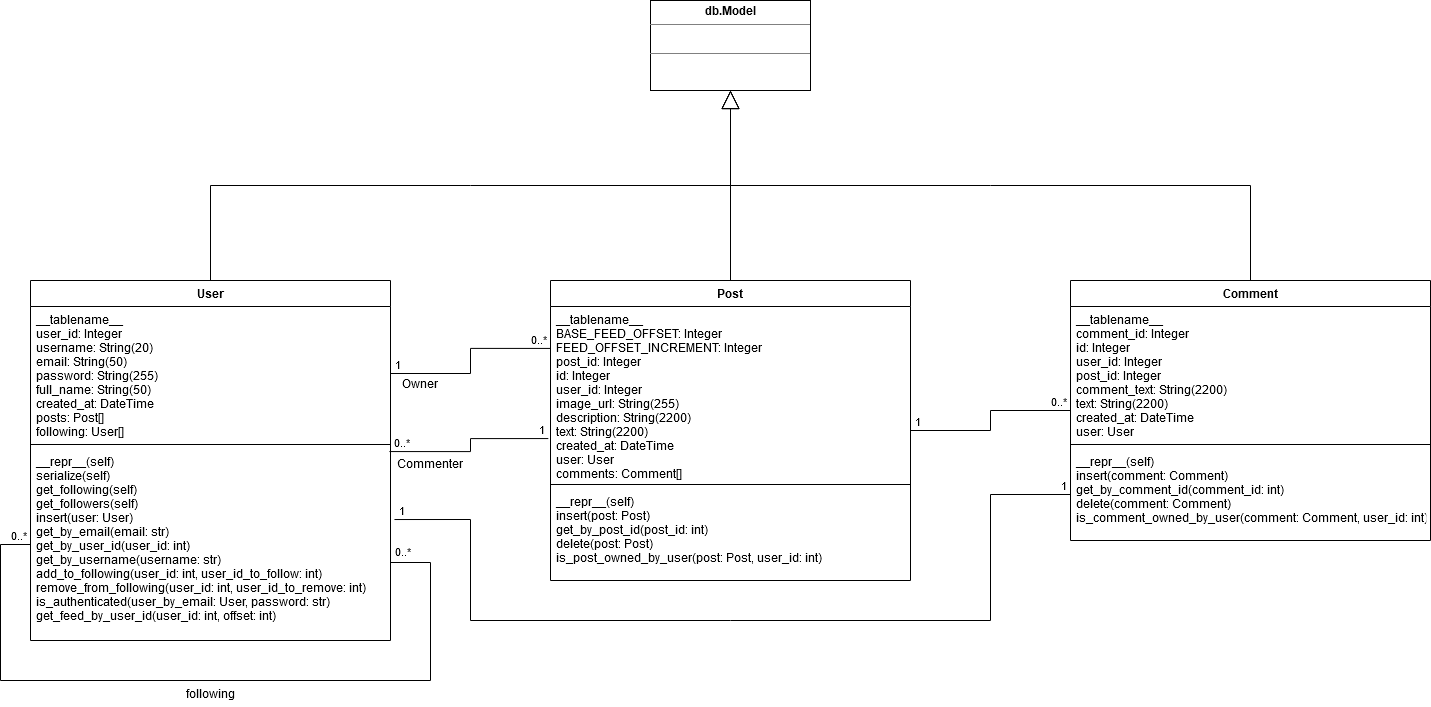

The diagram above was exported from draw.io. Its source (the exported page's mxGraphModel, read from the mxfile embedded in the PNG):
<mxGraphModel dx="1315" dy="754" grid="1" gridSize="10" guides="1" tooltips="1" connect="1" arrows="1" fold="1" page="1" pageScale="1" pageWidth="1700" pageHeight="1100" math="0" shadow="0">
  <root>
    <mxCell id="WIyWlLk6GJQsqaUBKTNV-0" />
    <mxCell id="WIyWlLk6GJQsqaUBKTNV-1" parent="WIyWlLk6GJQsqaUBKTNV-0" />
    <mxCell id="UpYc5QCX1oH32lssTBX0-0" value="&lt;p style=&quot;margin: 0px ; margin-top: 4px ; text-align: center&quot;&gt;&lt;b&gt;db.Model&lt;/b&gt;&lt;/p&gt;&lt;hr size=&quot;1&quot;&gt;&lt;p style=&quot;margin: 0px ; margin-left: 4px&quot;&gt;&lt;br&gt;&lt;/p&gt;&lt;hr size=&quot;1&quot;&gt;&lt;p style=&quot;margin: 0px ; margin-left: 4px&quot;&gt;&lt;br&gt;&lt;/p&gt;" style="verticalAlign=top;align=left;overflow=fill;fontSize=12;fontFamily=Helvetica;html=1;" parent="WIyWlLk6GJQsqaUBKTNV-1" vertex="1">
      <mxGeometry x="770" y="70" width="160" height="90" as="geometry" />
    </mxCell>
    <mxCell id="UpYc5QCX1oH32lssTBX0-1" value="User" style="swimlane;fontStyle=1;align=center;verticalAlign=top;childLayout=stackLayout;horizontal=1;startSize=26;horizontalStack=0;resizeParent=1;resizeParentMax=0;resizeLast=0;collapsible=1;marginBottom=0;" parent="WIyWlLk6GJQsqaUBKTNV-1" vertex="1">
      <mxGeometry x="150" y="350" width="360" height="360" as="geometry" />
    </mxCell>
    <mxCell id="UpYc5QCX1oH32lssTBX0-2" value="__tablename__&#10;user_id: Integer&#10;username: String(20)&#10;email: String(50)&#10;password: String(255)&#10;full_name: String(50)&#10;created_at: DateTime&#10;posts: Post[]&#10;following: User[]" style="text;strokeColor=none;fillColor=none;align=left;verticalAlign=top;spacingLeft=4;spacingRight=4;overflow=hidden;rotatable=0;points=[[0,0.5],[1,0.5]];portConstraint=eastwest;" parent="UpYc5QCX1oH32lssTBX0-1" vertex="1">
      <mxGeometry y="26" width="360" height="134" as="geometry" />
    </mxCell>
    <mxCell id="UpYc5QCX1oH32lssTBX0-3" value="" style="line;strokeWidth=1;fillColor=none;align=left;verticalAlign=middle;spacingTop=-1;spacingLeft=3;spacingRight=3;rotatable=0;labelPosition=right;points=[];portConstraint=eastwest;" parent="UpYc5QCX1oH32lssTBX0-1" vertex="1">
      <mxGeometry y="160" width="360" height="8" as="geometry" />
    </mxCell>
    <mxCell id="UpYc5QCX1oH32lssTBX0-4" value="__repr__(self)&#10;serialize(self)&#10;get_following(self)&#10;get_followers(self)&#10;insert(user: User)&#10;get_by_email(email: str)&#10;get_by_user_id(user_id: int)&#10;get_by_username(username: str)&#10;add_to_following(user_id: int, user_id_to_follow: int)&#10;remove_from_following(user_id: int, user_id_to_remove: int)&#10;is_authenticated(user_by_email: User, password: str)&#10;get_feed_by_user_id(user_id: int, offset: int)" style="text;strokeColor=none;fillColor=none;align=left;verticalAlign=top;spacingLeft=4;spacingRight=4;overflow=hidden;rotatable=0;points=[[0,0.5],[1,0.5]];portConstraint=eastwest;" parent="UpYc5QCX1oH32lssTBX0-1" vertex="1">
      <mxGeometry y="168" width="360" height="192" as="geometry" />
    </mxCell>
    <mxCell id="UpYc5QCX1oH32lssTBX0-33" value="" style="endArrow=none;html=1;edgeStyle=orthogonalEdgeStyle;exitX=0;exitY=0.5;exitDx=0;exitDy=0;entryX=1;entryY=0.604;entryDx=0;entryDy=0;entryPerimeter=0;arcSize=0;" parent="UpYc5QCX1oH32lssTBX0-1" source="UpYc5QCX1oH32lssTBX0-4" target="UpYc5QCX1oH32lssTBX0-4" edge="1">
      <mxGeometry relative="1" as="geometry">
        <mxPoint x="160" y="510" as="sourcePoint" />
        <mxPoint x="320" y="510" as="targetPoint" />
        <Array as="points">
          <mxPoint x="-30" y="264" />
          <mxPoint x="-30" y="400" />
          <mxPoint x="400" y="400" />
          <mxPoint x="400" y="282" />
          <mxPoint x="360" y="282" />
        </Array>
      </mxGeometry>
    </mxCell>
    <mxCell id="UpYc5QCX1oH32lssTBX0-34" value="0..*&amp;nbsp;" style="edgeLabel;resizable=0;html=1;align=right;verticalAlign=bottom;" parent="UpYc5QCX1oH32lssTBX0-33" connectable="0" vertex="1">
      <mxGeometry x="-1" relative="1" as="geometry" />
    </mxCell>
    <mxCell id="UpYc5QCX1oH32lssTBX0-35" value="&amp;nbsp;0..*" style="edgeLabel;resizable=0;html=1;align=left;verticalAlign=bottom;" parent="UpYc5QCX1oH32lssTBX0-33" connectable="0" vertex="1">
      <mxGeometry x="1" relative="1" as="geometry">
        <mxPoint y="-4" as="offset" />
      </mxGeometry>
    </mxCell>
    <mxCell id="UpYc5QCX1oH32lssTBX0-6" value="" style="endArrow=block;endSize=16;endFill=0;html=1;exitX=0.5;exitY=0;exitDx=0;exitDy=0;entryX=0.5;entryY=1;entryDx=0;entryDy=0;edgeStyle=elbowEdgeStyle;elbow=vertical;jumpSize=5;ignoreEdge=0;startFill=1;fixDash=0;bendable=1;movable=1;arcSize=0;" parent="WIyWlLk6GJQsqaUBKTNV-1" source="UpYc5QCX1oH32lssTBX0-1" target="UpYc5QCX1oH32lssTBX0-0" edge="1">
      <mxGeometry width="160" relative="1" as="geometry">
        <mxPoint x="760" y="120" as="sourcePoint" />
        <mxPoint x="920" y="120" as="targetPoint" />
      </mxGeometry>
    </mxCell>
    <mxCell id="UpYc5QCX1oH32lssTBX0-7" value="Comment" style="swimlane;fontStyle=1;align=center;verticalAlign=top;childLayout=stackLayout;horizontal=1;startSize=26;horizontalStack=0;resizeParent=1;resizeParentMax=0;resizeLast=0;collapsible=1;marginBottom=0;" parent="WIyWlLk6GJQsqaUBKTNV-1" vertex="1">
      <mxGeometry x="1190" y="350" width="360" height="260" as="geometry" />
    </mxCell>
    <mxCell id="UpYc5QCX1oH32lssTBX0-8" value="__tablename__&#10;comment_id: Integer&#10;id: Integer&#10;user_id: Integer&#10;post_id: Integer&#10;comment_text: String(2200)&#10;text: String(2200)&#10;created_at: DateTime&#10;user: User" style="text;strokeColor=none;fillColor=none;align=left;verticalAlign=top;spacingLeft=4;spacingRight=4;overflow=hidden;rotatable=0;points=[[0,0.5],[1,0.5]];portConstraint=eastwest;" parent="UpYc5QCX1oH32lssTBX0-7" vertex="1">
      <mxGeometry y="26" width="360" height="134" as="geometry" />
    </mxCell>
    <mxCell id="UpYc5QCX1oH32lssTBX0-9" value="" style="line;strokeWidth=1;fillColor=none;align=left;verticalAlign=middle;spacingTop=-1;spacingLeft=3;spacingRight=3;rotatable=0;labelPosition=right;points=[];portConstraint=eastwest;" parent="UpYc5QCX1oH32lssTBX0-7" vertex="1">
      <mxGeometry y="160" width="360" height="8" as="geometry" />
    </mxCell>
    <mxCell id="UpYc5QCX1oH32lssTBX0-10" value="__repr__(self)&#10;insert(comment: Comment)&#10;get_by_comment_id(comment_id: int)&#10;delete(comment: Comment)&#10;is_comment_owned_by_user(comment: Comment, user_id: int)" style="text;strokeColor=none;fillColor=none;align=left;verticalAlign=top;spacingLeft=4;spacingRight=4;overflow=hidden;rotatable=0;points=[[0,0.5],[1,0.5]];portConstraint=eastwest;" parent="UpYc5QCX1oH32lssTBX0-7" vertex="1">
      <mxGeometry y="168" width="360" height="92" as="geometry" />
    </mxCell>
    <mxCell id="UpYc5QCX1oH32lssTBX0-11" value="Post" style="swimlane;fontStyle=1;align=center;verticalAlign=top;childLayout=stackLayout;horizontal=1;startSize=26;horizontalStack=0;resizeParent=1;resizeParentMax=0;resizeLast=0;collapsible=1;marginBottom=0;" parent="WIyWlLk6GJQsqaUBKTNV-1" vertex="1">
      <mxGeometry x="670" y="350" width="360" height="300" as="geometry" />
    </mxCell>
    <mxCell id="UpYc5QCX1oH32lssTBX0-12" value="__tablename__&#10;BASE_FEED_OFFSET: Integer&#10;FEED_OFFSET_INCREMENT: Integer&#10;post_id: Integer&#10;id: Integer&#10;user_id: Integer&#10;image_url: String(255)&#10;description: String(2200)&#10;text: String(2200)&#10;created_at: DateTime&#10;user: User&#10;comments: Comment[]" style="text;strokeColor=none;fillColor=none;align=left;verticalAlign=top;spacingLeft=4;spacingRight=4;overflow=hidden;rotatable=0;points=[[0,0.5],[1,0.5]];portConstraint=eastwest;" parent="UpYc5QCX1oH32lssTBX0-11" vertex="1">
      <mxGeometry y="26" width="360" height="174" as="geometry" />
    </mxCell>
    <mxCell id="UpYc5QCX1oH32lssTBX0-13" value="" style="line;strokeWidth=1;fillColor=none;align=left;verticalAlign=middle;spacingTop=-1;spacingLeft=3;spacingRight=3;rotatable=0;labelPosition=right;points=[];portConstraint=eastwest;" parent="UpYc5QCX1oH32lssTBX0-11" vertex="1">
      <mxGeometry y="200" width="360" height="8" as="geometry" />
    </mxCell>
    <mxCell id="UpYc5QCX1oH32lssTBX0-14" value="__repr__(self)&#10;insert(post: Post)&#10;get_by_post_id(post_id: int)&#10;delete(post: Post)&#10;is_post_owned_by_user(post: Post, user_id: int)" style="text;strokeColor=none;fillColor=none;align=left;verticalAlign=top;spacingLeft=4;spacingRight=4;overflow=hidden;rotatable=0;points=[[0,0.5],[1,0.5]];portConstraint=eastwest;" parent="UpYc5QCX1oH32lssTBX0-11" vertex="1">
      <mxGeometry y="208" width="360" height="92" as="geometry" />
    </mxCell>
    <mxCell id="UpYc5QCX1oH32lssTBX0-15" value="" style="endArrow=block;endSize=16;endFill=0;html=1;exitX=0.5;exitY=0;exitDx=0;exitDy=0;entryX=0.5;entryY=1;entryDx=0;entryDy=0;edgeStyle=elbowEdgeStyle;elbow=vertical;jumpSize=5;ignoreEdge=0;startFill=1;fixDash=0;bendable=1;movable=1;arcSize=0;" parent="WIyWlLk6GJQsqaUBKTNV-1" source="UpYc5QCX1oH32lssTBX0-11" target="UpYc5QCX1oH32lssTBX0-0" edge="1">
      <mxGeometry width="160" relative="1" as="geometry">
        <mxPoint x="920" y="-6" as="sourcePoint" />
        <mxPoint x="1240" y="-196" as="targetPoint" />
      </mxGeometry>
    </mxCell>
    <mxCell id="UpYc5QCX1oH32lssTBX0-16" value="" style="endArrow=block;endSize=16;endFill=0;html=1;exitX=0.5;exitY=0;exitDx=0;exitDy=0;edgeStyle=elbowEdgeStyle;elbow=vertical;jumpSize=5;ignoreEdge=0;startFill=1;fixDash=0;bendable=1;movable=1;arcSize=0;" parent="WIyWlLk6GJQsqaUBKTNV-1" source="UpYc5QCX1oH32lssTBX0-7" edge="1">
      <mxGeometry width="160" relative="1" as="geometry">
        <mxPoint x="550" y="370" as="sourcePoint" />
        <mxPoint x="850" y="160" as="targetPoint" />
      </mxGeometry>
    </mxCell>
    <mxCell id="UpYc5QCX1oH32lssTBX0-19" value="" style="endArrow=none;html=1;edgeStyle=orthogonalEdgeStyle;arcSize=0;" parent="WIyWlLk6GJQsqaUBKTNV-1" source="UpYc5QCX1oH32lssTBX0-11" target="UpYc5QCX1oH32lssTBX0-7" edge="1">
      <mxGeometry relative="1" as="geometry">
        <mxPoint x="1080" y="710" as="sourcePoint" />
        <mxPoint x="1240" y="710" as="targetPoint" />
      </mxGeometry>
    </mxCell>
    <mxCell id="UpYc5QCX1oH32lssTBX0-20" value="&amp;nbsp;1" style="edgeLabel;resizable=0;html=1;align=left;verticalAlign=bottom;" parent="UpYc5QCX1oH32lssTBX0-19" connectable="0" vertex="1">
      <mxGeometry x="-1" relative="1" as="geometry" />
    </mxCell>
    <mxCell id="UpYc5QCX1oH32lssTBX0-21" value="0..*&amp;nbsp;" style="edgeLabel;resizable=0;html=1;align=right;verticalAlign=bottom;" parent="UpYc5QCX1oH32lssTBX0-19" connectable="0" vertex="1">
      <mxGeometry x="1" relative="1" as="geometry" />
    </mxCell>
    <mxCell id="UpYc5QCX1oH32lssTBX0-22" value="" style="endArrow=none;html=1;edgeStyle=orthogonalEdgeStyle;arcSize=0;exitX=1;exitY=0.5;exitDx=0;exitDy=0;entryX=0;entryY=0.241;entryDx=0;entryDy=0;entryPerimeter=0;" parent="WIyWlLk6GJQsqaUBKTNV-1" source="UpYc5QCX1oH32lssTBX0-2" target="UpYc5QCX1oH32lssTBX0-12" edge="1">
      <mxGeometry relative="1" as="geometry">
        <mxPoint x="650" y="780" as="sourcePoint" />
        <mxPoint x="667" y="427" as="targetPoint" />
      </mxGeometry>
    </mxCell>
    <mxCell id="UpYc5QCX1oH32lssTBX0-23" value="&amp;nbsp;1" style="edgeLabel;resizable=0;html=1;align=left;verticalAlign=bottom;" parent="UpYc5QCX1oH32lssTBX0-22" connectable="0" vertex="1">
      <mxGeometry x="-1" relative="1" as="geometry" />
    </mxCell>
    <mxCell id="UpYc5QCX1oH32lssTBX0-24" value="0..*&amp;nbsp;" style="edgeLabel;resizable=0;html=1;align=right;verticalAlign=bottom;" parent="UpYc5QCX1oH32lssTBX0-22" connectable="0" vertex="1">
      <mxGeometry x="1" relative="1" as="geometry" />
    </mxCell>
    <mxCell id="UpYc5QCX1oH32lssTBX0-25" value="" style="endArrow=none;html=1;edgeStyle=orthogonalEdgeStyle;arcSize=0;entryX=-0.006;entryY=0.759;entryDx=0;entryDy=0;entryPerimeter=0;exitX=0.997;exitY=0.016;exitDx=0;exitDy=0;exitPerimeter=0;" parent="WIyWlLk6GJQsqaUBKTNV-1" source="UpYc5QCX1oH32lssTBX0-4" target="UpYc5QCX1oH32lssTBX0-12" edge="1">
      <mxGeometry relative="1" as="geometry">
        <mxPoint x="580" y="770" as="sourcePoint" />
        <mxPoint x="730" y="750.0039999999999" as="targetPoint" />
      </mxGeometry>
    </mxCell>
    <mxCell id="UpYc5QCX1oH32lssTBX0-26" value="&amp;nbsp;0..*" style="edgeLabel;resizable=0;html=1;align=left;verticalAlign=bottom;" parent="UpYc5QCX1oH32lssTBX0-25" connectable="0" vertex="1">
      <mxGeometry x="-1" relative="1" as="geometry" />
    </mxCell>
    <mxCell id="UpYc5QCX1oH32lssTBX0-27" value="1&amp;nbsp;" style="edgeLabel;resizable=0;html=1;align=right;verticalAlign=bottom;" parent="UpYc5QCX1oH32lssTBX0-25" connectable="0" vertex="1">
      <mxGeometry x="1" relative="1" as="geometry" />
    </mxCell>
    <mxCell id="UpYc5QCX1oH32lssTBX0-28" value="Owner" style="text;align=center;fontStyle=0;verticalAlign=middle;spacingLeft=3;spacingRight=3;strokeColor=none;rotatable=0;points=[[0,0.5],[1,0.5]];portConstraint=eastwest;" parent="WIyWlLk6GJQsqaUBKTNV-1" vertex="1">
      <mxGeometry x="500" y="440" width="80" height="26" as="geometry" />
    </mxCell>
    <mxCell id="UpYc5QCX1oH32lssTBX0-29" value="Commenter" style="text;align=center;fontStyle=0;verticalAlign=middle;spacingLeft=3;spacingRight=3;strokeColor=none;rotatable=0;points=[[0,0.5],[1,0.5]];portConstraint=eastwest;" parent="WIyWlLk6GJQsqaUBKTNV-1" vertex="1">
      <mxGeometry x="510" y="520" width="80" height="26" as="geometry" />
    </mxCell>
    <mxCell id="UpYc5QCX1oH32lssTBX0-30" value="" style="endArrow=none;html=1;edgeStyle=orthogonalEdgeStyle;exitX=1.011;exitY=0.37;exitDx=0;exitDy=0;entryX=0;entryY=0.5;entryDx=0;entryDy=0;arcSize=0;exitPerimeter=0;" parent="WIyWlLk6GJQsqaUBKTNV-1" source="UpYc5QCX1oH32lssTBX0-4" target="UpYc5QCX1oH32lssTBX0-10" edge="1">
      <mxGeometry relative="1" as="geometry">
        <mxPoint x="730" y="780" as="sourcePoint" />
        <mxPoint x="890" y="780" as="targetPoint" />
        <Array as="points">
          <mxPoint x="590" y="589" />
          <mxPoint x="590" y="690" />
          <mxPoint x="1110" y="690" />
          <mxPoint x="1110" y="564" />
        </Array>
      </mxGeometry>
    </mxCell>
    <mxCell id="UpYc5QCX1oH32lssTBX0-31" value="&amp;nbsp;1" style="edgeLabel;resizable=0;html=1;align=left;verticalAlign=bottom;" parent="UpYc5QCX1oH32lssTBX0-30" connectable="0" vertex="1">
      <mxGeometry x="-1" relative="1" as="geometry" />
    </mxCell>
    <mxCell id="UpYc5QCX1oH32lssTBX0-32" value="1&amp;nbsp;" style="edgeLabel;resizable=0;html=1;align=right;verticalAlign=bottom;" parent="UpYc5QCX1oH32lssTBX0-30" connectable="0" vertex="1">
      <mxGeometry x="1" relative="1" as="geometry" />
    </mxCell>
    <mxCell id="UpYc5QCX1oH32lssTBX0-36" value="following" style="text;align=center;fontStyle=0;verticalAlign=middle;spacingLeft=3;spacingRight=3;strokeColor=none;rotatable=0;points=[[0,0.5],[1,0.5]];portConstraint=eastwest;" parent="WIyWlLk6GJQsqaUBKTNV-1" vertex="1">
      <mxGeometry x="290" y="750" width="80" height="26" as="geometry" />
    </mxCell>
  </root>
</mxGraphModel>